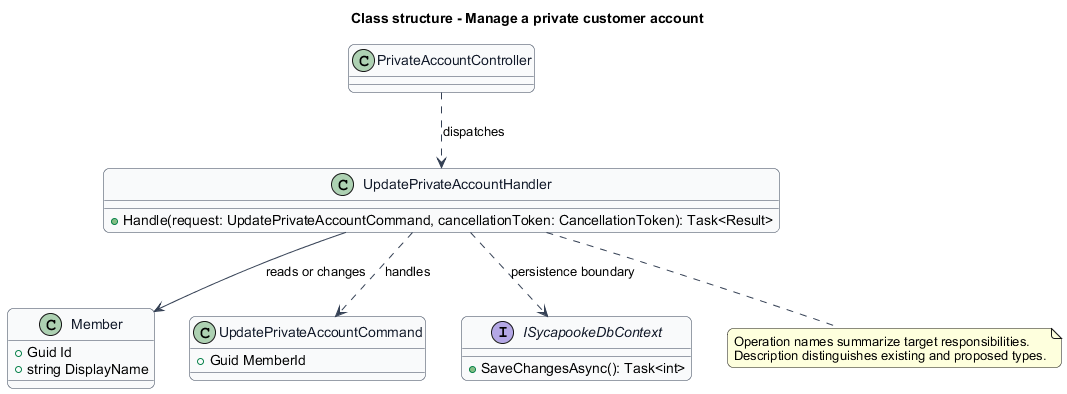

The diagram above was rendered by PlantUML. Its source (embedded in the PNG):
@startuml
skinparam backgroundColor #FFFFFF
skinparam shadowing false
skinparam roundcorner 12
skinparam defaultFontName Arial
skinparam ArrowColor #344054
title Class structure - Manage a private customer account
skinparam class {
 BorderColor #344054
 FontColor #101828
 BackgroundColor #F9FAFB
}
class "PrivateAccountController" as Entry {
}
class "UpdatePrivateAccountHandler" as Handler {
 +Handle(request: UpdatePrivateAccountCommand, cancellationToken: CancellationToken): Task<Result>
}
class "Member" as Model {
 +Guid Id
 +string DisplayName
}
class "UpdatePrivateAccountCommand" as Request {
 +Guid MemberId
}
Handler ..> Request : handles
Entry ..> Handler : dispatches
Handler --> Model : reads or changes
interface ISycapookeDbContext {
 +SaveChangesAsync(): Task<int>
}
Handler ..> ISycapookeDbContext : persistence boundary
note bottom of Handler
Operation names summarize target responsibilities.
Description distinguishes existing and proposed types.
end note
@enduml